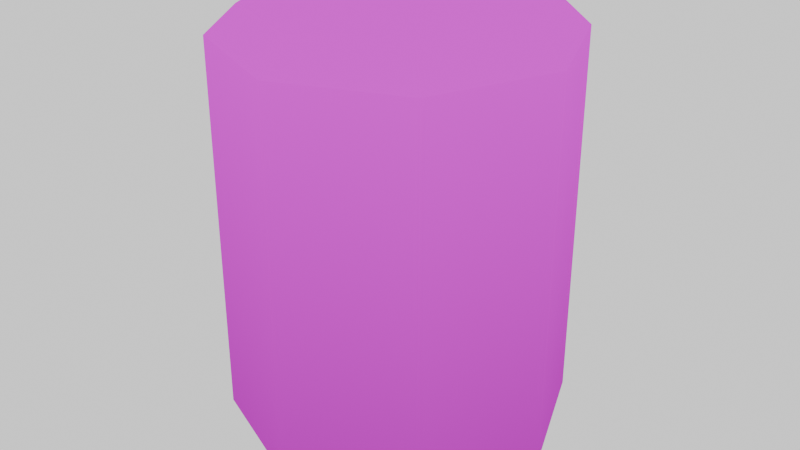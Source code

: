 # Source: explosive_barrel.blend  (saved by Blender 5.2.44; exported with 4.5.12 LTS)
import bpy
from mathutils import Matrix  # noqa: F401  (used for matrix-valued properties, if any)

bpy.ops.wm.read_factory_settings(use_empty=True)
scene = bpy.context.scene
scene.name = 'Scene'

# ---- collections
col_collection = bpy.data.collections.new('Collection'); scene.collection.children.link(col_collection)

# ---- images (referenced by path relative to the original .blend; pixels are not part of the script)
import os
ASSET_DIR = os.environ.get("B2B_ASSET_DIR", "")  # directory of the original .blend (textures are referenced by path, not embedded)
HERE = os.path.dirname(os.path.abspath(__file__))  # packed textures are extracted next to this script under _unpacked/

def load_image(name, relpath, width, height, colorspace="sRGB"):
    """Load a texture the original file referenced (path relative to the .blend, or extracted next to this script)."""
    p = next((c for c in (os.path.join(HERE, relpath), os.path.join(ASSET_DIR, relpath)) if relpath and os.path.exists(c)), "")
    if p:
        img = bpy.data.images.load(p, check_existing=True)
        img.name = name
    else:  # same state as the original file: an image datablock whose file is absent (Cycles renders it pink)
        img = bpy.data.images.new(name, width, height)
        img.source = "FILE"
        img.filepath = "//" + (relpath or name)
    img.colorspace_settings.name = colorspace
    return img
img_explosive_barrel_png = load_image('explosive_barrel.png', 'explosive_barrel.png', 1024, 1024, 'sRGB')

# ---- materials (node trees are filled in below, after node groups)
mat_barrel = bpy.data.materials.new('barrel')
mat_barrel.alpha_threshold = 0.0
mat_barrel.use_backface_culling_lightprobe_volume = False
mat_barrel.roughness = 0.5
mat_barrel.line_color = (0.0, 0.0, 0.0, 1.0)

# ---- node groups
ng_smooth_by_angle = bpy.data.node_groups.new('Smooth by Angle', 'GeometryNodeTree')
_s = ng_smooth_by_angle.interface.new_socket(name='Mesh', in_out='OUTPUT', socket_type='NodeSocketGeometry')
_s = ng_smooth_by_angle.interface.new_socket(name='Mesh', in_out='INPUT', socket_type='NodeSocketGeometry')
_s = ng_smooth_by_angle.interface.new_socket(name='Angle', in_out='INPUT', socket_type='NodeSocketFloat')
_s.subtype = 'ANGLE'
_s.default_value = 0.5236
_s.min_value = 0.0
_s.max_value = 3.142
_s.description = 'Maximum face angle for smooth edges'
_s = ng_smooth_by_angle.interface.new_socket(name='Ignore Sharpness', in_out='INPUT', socket_type='NodeSocketBool')
_s.force_non_field = True
ng_smooth_by_angle.is_modifier = True
_N = ng_smooth_by_angle.nodes; _L = ng_smooth_by_angle.links
n0 = _N.new('GeometryNodeSetShadeSmooth'); n0.name = 'Set Shade Smooth'; n0.location = (120, -80)
n0.domain = 'EDGE'
n1 = _N.new('GeometryNodeSetShadeSmooth'); n1.name = 'Set Shade Smooth.001'; n1.location = (300, -80)
n2 = _N.new('NodeGroupOutput'); n2.name = 'Group Output'; n2.location = (480, -80)
n3 = _N.new('GeometryNodeInputMeshEdgeAngle'); n3.name = 'Edge Angle'; n3.location = (-440, -240)
n4 = _N.new('NodeGroupInput'); n4.name = 'Group Input'; n4.location = (-80, -80)
n5 = _N.new('GeometryNodeInputEdgeSmooth'); n5.name = 'Is Edge Smooth'; n5.location = (-260, -120)
n6 = _N.new('GeometryNodeInputShadeSmooth'); n6.name = 'Is Shade Smooth'; n6.location = (-440, -397)
n7 = _N.new('FunctionNodeCompare'); n7.name = 'Compare'; n7.location = (-260, -260)
n7.operation = 'LESS_EQUAL'
n8 = _N.new('FunctionNodeBooleanMath'); n8.name = 'Boolean Math.001'; n8.location = (-80, -260)
n9 = _N.new('NodeGroupInput'); n9.name = 'Group Input.001'; n9.location = (-440, -329)
n10 = _N.new('NodeGroupInput'); n10.name = 'Group Input.002'; n10.location = (-259, -189)
n11 = _N.new('FunctionNodeBooleanMath'); n11.name = 'Boolean Math'; n11.location = (-80, -149)
n11.operation = 'OR'
n12 = _N.new('FunctionNodeBooleanMath'); n12.name = 'Boolean Math.002'; n12.location = (-260, -380)
n12.operation = 'OR'
n13 = _N.new('NodeGroupInput'); n13.name = 'Group Input.003'; n13.location = (-440, -460)
_L.new(n3.outputs[0], n7.inputs[0])
_L.new(n1.outputs[0], n2.inputs[0])
_L.new(n9.outputs[1], n7.inputs[1])
_L.new(n7.outputs[0], n8.inputs[0])
_L.new(n4.outputs[0], n0.inputs[0])
_L.new(n0.outputs[0], n1.inputs[0])
_L.new(n8.outputs[0], n0.inputs[2])
_L.new(n10.outputs[2], n11.inputs[1])
_L.new(n5.outputs[0], n11.inputs[0])
_L.new(n11.outputs[0], n0.inputs[1])
_L.new(n13.outputs[2], n12.inputs[1])
_L.new(n6.outputs[0], n12.inputs[0])
_L.new(n12.outputs[0], n8.inputs[1])
n2.is_active_output = True

# ---- material node trees
mat_barrel.use_nodes = True; mat_barrel.node_tree.nodes.clear()
_N = mat_barrel.node_tree.nodes; _L = mat_barrel.node_tree.links
n0 = _N.new('ShaderNodeOutputMaterial'); n0.name = 'Material Output'; n0.location = (200, 100)
n1 = _N.new('ShaderNodeBsdfPrincipled'); n1.name = 'Principled BSDF'; n1.location = (-200, 100)
n1.inputs[2].default_value = 1.0
n1.inputs[10].default_value = 0.005
n1.inputs[13].default_value = 0.0
n2 = _N.new('ShaderNodeTexImage'); n2.name = 'Image Texture'; n2.location = (-860, 318)
n2.image = img_explosive_barrel_png
n2.interpolation = 'Closest'
n3 = _N.new('ShaderNodeMix'); n3.name = 'Mix'; n3.location = (-429, 160)
n3.data_type = 'RGBA'
n3.blend_type = 'MULTIPLY'
n3.inputs[0].default_value = 1.0
n4 = _N.new('ShaderNodeVertexColor'); n4.name = 'Color Attribute'; n4.location = (-815, -33)
n4.layer_name = 'Attribute'
_L.new(n1.outputs[0], n0.inputs[0])
_L.new(n3.outputs[2], n1.inputs[0])
_L.new(n2.outputs[0], n3.inputs[6])
_L.new(n4.outputs[0], n3.inputs[7])
n0.is_active_output = True

# ---- world
world_world = bpy.data.worlds.new('World'); scene.world = world_world
world_world.use_nodes = True; world_world.node_tree.nodes.clear()
_N = world_world.node_tree.nodes; _L = world_world.node_tree.links
n0 = _N.new('ShaderNodeOutputWorld'); n0.name = 'World Output'; n0.location = (200, 100)
n1 = _N.new('ShaderNodeBackground'); n1.name = 'Background'; n1.location = (-200, 100)
n1.inputs[0].default_value = (1.0, 1.0, 1.0, 1.0)
_L.new(n1.outputs[0], n0.inputs[0])
n0.is_active_output = True
world_world.color = (0.05088, 0.05088, 0.05088)
world_world.sun_shadow_jitter_overblur = 0.0

# ---- meshes
me_cylinder = bpy.data.meshes.new('Cylinder')
me_cylinder.from_pydata([(0.0, 0.5787, 0.0), (0.0, 0.7, 0.1121), (0.0, 0.7, 1.688), (0.0, 0.5787, 1.8), (0.0, -0.7, 0.1121), (0.0, -0.5787, 0.0), (0.0, -0.5787, 1.8), (0.0, -0.7, 1.688), (-0.4092, -0.4092, 0.0), (-0.495, -0.495, 0.1121), (-0.4092, -0.4092, 1.8), (-0.495, -0.495, 1.688), (-0.5787, 0.0, 0.0), (-0.7, 0.0, 0.1121), (-0.5787, 0.0, 1.8), (-0.7, 0.0, 1.688), (-0.4092, 0.4092, 0.0), (-0.495, 0.495, 0.1121), (-0.4092, 0.4092, 1.8), (-0.495, 0.495, 1.688)], [], [(4, 9, 8, 5), (11, 7, 6, 10), (9, 13, 12, 8), (15, 11, 10, 14), (13, 17, 16, 12), (19, 15, 14, 18), (17, 1, 0, 16), (2, 19, 18, 3), (17, 19, 2, 1), (0, 5, 8, 12, 16), (6, 3, 18, 14, 10), (4, 7, 11, 9), (9, 11, 15, 13), (13, 15, 19, 17)])
me_cylinder.polygons.foreach_set('use_smooth', [True] * 14)
_uv = me_cylinder.uv_layers.new(name='UVMap')
_uv.uv.foreach_set('vector', [0.3257, 0.6704, 0.3283, 0.6676, 0.327, 0.6667, 0.325, 0.669, 0.3288, 0.6815, 0.326, 0.684, 0.3252, 0.6846, 0.3275, 0.6825, 0.3283, 0.6676, 0.3267, 0.6645, 0.3257, 0.6641, 0.327, 0.6667, 0.3272, 0.6786, 0.3288, 0.6815, 0.3275, 0.6825, 0.3261, 0.6802, 0.3267, 0.6645, 0.3218, 0.663, 0.3217, 0.6629, 0.3257, 0.6641, 0.3218, 0.6772, 0.3272, 0.6786, 0.3261, 0.6802, 0.3217, 0.679, 0.3218, 0.663, 0.3165, 0.6641, 0.3173, 0.6637, 0.3217, 0.6629, 0.316, 0.6782, 0.3218, 0.6772, 0.3217, 0.679, 0.3169, 0.6798, 0.07366, 0.4287, 0.07366, 0.9601, 0.004525, 0.9601, 0.004525, 0.4287, 0.04543, 0.3909, 0.4357, 0.3909, 0.3786, 0.3909, 0.2406, 0.3909, 0.1026, 0.3909, 0.7964, 0.7784, 0.6108, 0.9487, 0.5778, 0.8582, 0.6184, 0.7708, 0.709, 0.7377, 0.4766, 0.4287, 0.4766, 0.9601, 0.4075, 0.9601, 0.4075, 0.4287, 0.4075, 0.4287, 0.4075, 0.9601, 0.2406, 0.9601, 0.2406, 0.4287, 0.2406, 0.4287, 0.2406, 0.9601, 0.07366, 0.9601, 0.07366, 0.4287])
_ca = me_cylinder.color_attributes.new('Attribute', 'BYTE_COLOR', 'CORNER')
_ca.data.foreach_set('color', [0.6172, 0.6172, 0.6172, 1.0, 0.6172, 0.6172, 0.6172, 1.0, 0.5972, 0.5972, 0.5972, 1.0, 0.5972, 0.5972, 0.5972, 1.0, 1.0, 1.0, 1.0, 1.0, 1.0, 1.0, 1.0, 1.0, 1.0, 1.0, 1.0, 1.0, 1.0, 1.0, 1.0, 1.0, 0.6172, 0.6172, 0.6172, 1.0, 0.6172, 0.6172, 0.6172, 1.0, 0.5972, 0.5972, 0.5972, 1.0, 0.5972, 0.5972, 0.5972, 1.0, 1.0, 1.0, 1.0, 1.0, 1.0, 1.0, 1.0, 1.0, 1.0, 1.0, 1.0, 1.0, 1.0, 1.0, 1.0, 1.0, 0.6172, 0.6172, 0.6172, 1.0, 0.6172, 0.6172, 0.6172, 1.0, 0.5972, 0.5972, 0.5972, 1.0, 0.5972, 0.5972, 0.5972, 1.0, 1.0, 1.0, 1.0, 1.0, 1.0, 1.0, 1.0, 1.0, 1.0, 1.0, 1.0, 1.0, 1.0, 1.0, 1.0, 1.0, 0.6172, 0.6172, 0.6172, 1.0, 0.6172, 0.6172, 0.6172, 1.0, 0.5972, 0.5972, 0.5972, 1.0, 0.5972, 0.5972, 0.5972, 1.0, 1.0, 1.0, 1.0, 1.0, 1.0, 1.0, 1.0, 1.0, 1.0, 1.0, 1.0, 1.0, 1.0, 1.0, 1.0, 1.0, 0.6172, 0.6172, 0.6172, 1.0, 0.9734, 0.9734, 0.9734, 1.0, 0.9734, 0.9734, 0.9734, 1.0, 0.6172, 0.6172, 0.6172, 1.0, 0.5972, 0.5972, 0.5972, 1.0, 0.5972, 0.5972, 0.5972, 1.0, 0.5972, 0.5972, 0.5972, 1.0, 0.5972, 0.5972, 0.5972, 1.0, 0.5972, 0.5972, 0.5972, 1.0, 1.0, 1.0, 1.0, 1.0, 1.0, 1.0, 1.0, 1.0, 1.0, 1.0, 1.0, 1.0, 1.0, 1.0, 1.0, 1.0, 1.0, 1.0, 1.0, 1.0, 0.6172, 0.6172, 0.6172, 1.0, 0.9734, 0.9734, 0.9734, 1.0, 0.9734, 0.9734, 0.9734, 1.0, 0.6172, 0.6172, 0.6172, 1.0, 0.6172, 0.6172, 0.6172, 1.0, 0.9734, 0.9734, 0.9734, 1.0, 0.9734, 0.9734, 0.9734, 1.0, 0.6172, 0.6172, 0.6172, 1.0, 0.6172, 0.6172, 0.6172, 1.0, 0.9734, 0.9734, 0.9734, 1.0, 0.9734, 0.9734, 0.9734, 1.0, 0.6172, 0.6172, 0.6172, 1.0])
me_cylinder.materials.append(mat_barrel)
me_cylinder.update()

# ---- objects
ob_cylinder = bpy.data.objects.new('Cylinder', me_cylinder)

# ---- transforms, parenting, visibility, modifiers, constraints
ob_cylinder.location = (0.0, 0.0, 0.0)
_m = ob_cylinder.modifiers.new('Mirror', 'MIRROR')
_m.use_clip = True
_m = ob_cylinder.modifiers.new('Smooth by Angle', 'NODES')
_m.node_group = ng_smooth_by_angle
_m.use_pin_to_last = True
_m.show_group_selector = False

# ---- collection membership
col_collection.objects.link(ob_cylinder)

# ---- scene / render settings (as saved in the file)
scene.frame_start = 1; scene.frame_end = 250; scene.frame_set(1)
scene.render.engine = 'BLENDER_EEVEE_NEXT'
scene.render.bake_bias = 0.0
scene.render.bake_samples = 0
scene.render.compositor_device = 'GPU'
scene.eevee.use_volume_custom_range = False
scene.eevee.fast_gi_thickness_near = 0.1
scene.eevee.fast_gi_thickness_far = 0.0
scene.eevee.ray_tracing_options.screen_trace_thickness = 0.1
bpy.context.view_layer.update()

# ---- added for rendering (the .blend has no active camera): camera
cam_auto = bpy.data.cameras.new('AutoCamera')
cam_auto.lens = 50.0
cam_auto.sensor_width = 36.0
cam_auto.clip_end = 1000.0
ob_auto_camera = bpy.data.objects.new('AutoCamera', cam_auto)
scene.collection.objects.link(ob_auto_camera)
ob_auto_camera.location = (2.47573, -2.97088, 2.88059)
ob_auto_camera.rotation_euler = (1.09748, -7.21219e-08, 0.694738)
scene.camera = ob_auto_camera
bpy.context.view_layer.update()
